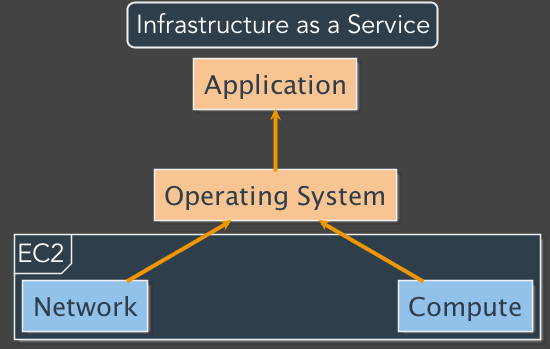

The diagram above was rendered by PlantUML. Its source (embedded in the PNG):
@startuml
skinparam backgroundColor #434343
skinparam defaultFontName Avenir
skinparam defaultFontColor #FFFFFF
skinparam defaultFontSize 26 
skinparam ArrowColor #ef9600
skinparam ArrowFontSize 22
skinparam ArrowThickness 4

skinparam SequenceLifeLineBorderColor DeepSkyBlue
skinparam SequenceLifeLineBackgroundColor DeepSkyBlue
skinparam SequenceLifeLineBorderThickness 4
skinparam SequenceArrowThickness 4 
skinparam SwimlaneBorderThickness 4

skinparam ActorBackgroundColor #92c1e9
skinparam ActorBorderColor #edeff0

skinparam ParticipantBackgroundColor #92c1e9
skinparam ParticipantBorderColor #edeff0
skinparam ParticipantFontColor #2f3e4b

skinparam CollectionsBackgroundColor #92c1e9
skinparam CollectionsBorderColor #edeff0
skinparam CollectionsFontColor #2f3e4b

skinparam DatabaseBackgroundColor #92c1e9
skinparam DatabaseBorderColor #edeff0
skinparam DatabaseFontColor #2f3e4b


skinparam NoteBackgroundColor #2f3e4b
skinparam NoteBorderColor #edeff0
skinparam NoteFontSize 20

skinparam CloudBackgroundColor #92c1e9
skinparam CloudBorderColor #edeff0
skinparam CloudFontColor #2f3e4b

skinparam NodeBackgroundColor #92c1e9
skinparam NodeBorderColor #edeff0
skinparam NodeFontColor #2f3e4b

skinparam AgentBackgroundColor #92c1e9
skinparam AgentBorderColor #edeff0
skinparam AgentFontColor #2f3e4b
skinparam AgentFontName "Avenir Bold"

skinparam FrameBackgroundColor #2f3e4b
skinparam FrameBorderColor #edeff0

skinparam titleBorderRoundcorner 15
skinparam titleBorderThickness 2
skinparam titleBackgroundColor #2f3e4b
skinparam titleBorderColor #edeff0

title Infrastructure as a Service
skinparam nodesep 250

agent Application #f8c492
agent "Operating System" as OS #f8c492

frame EC2 {
    agent Compute
    agent Network
}

Application <-- OS 
OS <-- Compute
OS <-- Network
@enduml